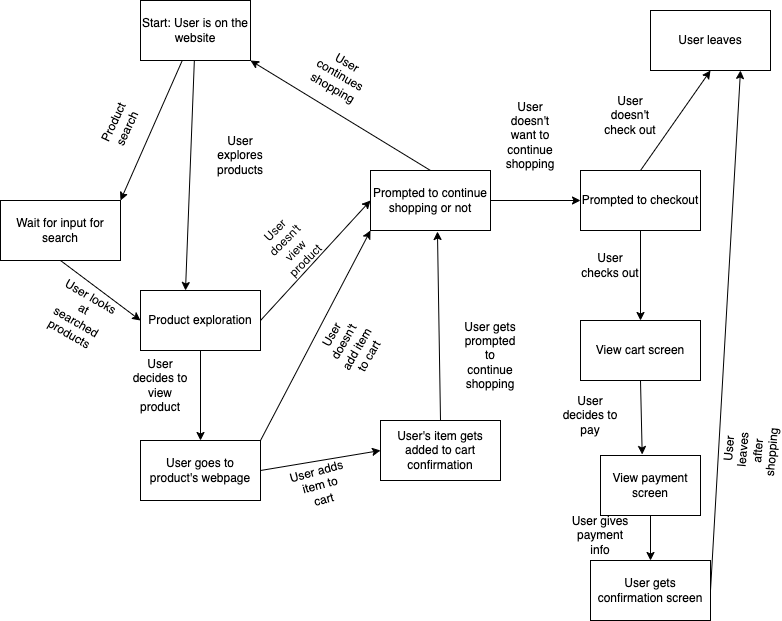

The diagram above was exported from draw.io. Its source (the exported page's mxGraphModel, read from the mxfile embedded in the PNG):
<mxGraphModel dx="642" dy="572" grid="1" gridSize="10" guides="1" tooltips="1" connect="1" arrows="1" fold="1" page="1" pageScale="1" pageWidth="850" pageHeight="1100" math="0" shadow="0">
  <root>
    <mxCell id="0" />
    <mxCell id="1" parent="0" />
    <mxCell id="4" style="edgeStyle=none;html=1;entryX=1;entryY=0;entryDx=0;entryDy=0;" edge="1" parent="1" source="2" target="3">
      <mxGeometry relative="1" as="geometry" />
    </mxCell>
    <mxCell id="8" style="edgeStyle=none;html=1;entryX=0.375;entryY=0;entryDx=0;entryDy=0;entryPerimeter=0;" edge="1" parent="1" source="2" target="7">
      <mxGeometry relative="1" as="geometry" />
    </mxCell>
    <mxCell id="2" value="Start: User is on the website" style="rounded=0;whiteSpace=wrap;html=1;" vertex="1" parent="1">
      <mxGeometry x="210" y="40" width="110" height="60" as="geometry" />
    </mxCell>
    <mxCell id="10" style="edgeStyle=none;html=1;exitX=0.5;exitY=1;exitDx=0;exitDy=0;entryX=0;entryY=0.5;entryDx=0;entryDy=0;" edge="1" parent="1" source="3" target="7">
      <mxGeometry relative="1" as="geometry" />
    </mxCell>
    <mxCell id="3" value="Wait for input for search" style="rounded=0;whiteSpace=wrap;html=1;" vertex="1" parent="1">
      <mxGeometry x="70" y="240" width="120" height="60" as="geometry" />
    </mxCell>
    <mxCell id="5" value="Product search" style="text;html=1;strokeColor=none;fillColor=none;align=center;verticalAlign=middle;whiteSpace=wrap;rounded=0;rotation=-65;" vertex="1" parent="1">
      <mxGeometry x="160" y="150" width="60" height="30" as="geometry" />
    </mxCell>
    <mxCell id="19" style="edgeStyle=none;html=1;entryX=0.5;entryY=0;entryDx=0;entryDy=0;" edge="1" parent="1" source="7" target="12">
      <mxGeometry relative="1" as="geometry" />
    </mxCell>
    <mxCell id="34" style="edgeStyle=none;html=1;exitX=1;exitY=0.5;exitDx=0;exitDy=0;entryX=0;entryY=0.5;entryDx=0;entryDy=0;" edge="1" parent="1" source="7" target="23">
      <mxGeometry relative="1" as="geometry" />
    </mxCell>
    <mxCell id="7" value="Product exploration" style="rounded=0;whiteSpace=wrap;html=1;" vertex="1" parent="1">
      <mxGeometry x="210" y="330" width="120" height="60" as="geometry" />
    </mxCell>
    <mxCell id="9" value="User explores products" style="text;html=1;strokeColor=none;fillColor=none;align=center;verticalAlign=middle;whiteSpace=wrap;rounded=0;rotation=0;" vertex="1" parent="1">
      <mxGeometry x="280" y="180" width="60" height="30" as="geometry" />
    </mxCell>
    <mxCell id="11" value="User looks at searched products" style="text;html=1;strokeColor=none;fillColor=none;align=center;verticalAlign=middle;whiteSpace=wrap;rounded=0;rotation=30;" vertex="1" parent="1">
      <mxGeometry x="120" y="340" width="60" height="30" as="geometry" />
    </mxCell>
    <mxCell id="22" style="edgeStyle=none;html=1;exitX=1;exitY=0.5;exitDx=0;exitDy=0;entryX=0;entryY=0.5;entryDx=0;entryDy=0;" edge="1" parent="1" source="12" target="21">
      <mxGeometry relative="1" as="geometry" />
    </mxCell>
    <mxCell id="25" style="edgeStyle=none;html=1;exitX=1;exitY=0;exitDx=0;exitDy=0;entryX=0;entryY=1;entryDx=0;entryDy=0;" edge="1" parent="1" source="12" target="23">
      <mxGeometry relative="1" as="geometry" />
    </mxCell>
    <mxCell id="12" value="User goes to product's webpage" style="rounded=0;whiteSpace=wrap;html=1;" vertex="1" parent="1">
      <mxGeometry x="210" y="480" width="120" height="60" as="geometry" />
    </mxCell>
    <mxCell id="20" value="User decides to view product" style="text;html=1;strokeColor=none;fillColor=none;align=center;verticalAlign=middle;whiteSpace=wrap;rounded=0;rotation=0;" vertex="1" parent="1">
      <mxGeometry x="200" y="410" width="60" height="30" as="geometry" />
    </mxCell>
    <mxCell id="36" style="edgeStyle=none;html=1;exitX=0.5;exitY=0;exitDx=0;exitDy=0;entryX=0.558;entryY=1.017;entryDx=0;entryDy=0;entryPerimeter=0;" edge="1" parent="1" source="21" target="23">
      <mxGeometry relative="1" as="geometry" />
    </mxCell>
    <mxCell id="21" value="User's item gets added to cart confirmation" style="rounded=0;whiteSpace=wrap;html=1;" vertex="1" parent="1">
      <mxGeometry x="450" y="460" width="120" height="60" as="geometry" />
    </mxCell>
    <mxCell id="28" style="edgeStyle=none;html=1;exitX=1;exitY=0.5;exitDx=0;exitDy=0;entryX=0;entryY=0.5;entryDx=0;entryDy=0;" edge="1" parent="1" source="23" target="27">
      <mxGeometry relative="1" as="geometry" />
    </mxCell>
    <mxCell id="38" style="edgeStyle=none;html=1;exitX=0.5;exitY=0;exitDx=0;exitDy=0;entryX=1;entryY=1;entryDx=0;entryDy=0;" edge="1" parent="1" source="23" target="2">
      <mxGeometry relative="1" as="geometry" />
    </mxCell>
    <mxCell id="23" value="Prompted to continue shopping or not" style="rounded=0;whiteSpace=wrap;html=1;" vertex="1" parent="1">
      <mxGeometry x="440" y="210" width="120" height="60" as="geometry" />
    </mxCell>
    <mxCell id="24" value="User adds item to cart" style="text;html=1;strokeColor=none;fillColor=none;align=center;verticalAlign=middle;whiteSpace=wrap;rounded=0;rotation=-15;" vertex="1" parent="1">
      <mxGeometry x="360" y="510" width="60" height="30" as="geometry" />
    </mxCell>
    <mxCell id="26" value="User doesn't add item to cart" style="text;html=1;strokeColor=none;fillColor=none;align=center;verticalAlign=middle;whiteSpace=wrap;rounded=0;rotation=-60;" vertex="1" parent="1">
      <mxGeometry x="390" y="370" width="60" height="30" as="geometry" />
    </mxCell>
    <mxCell id="31" style="edgeStyle=none;html=1;exitX=0.5;exitY=0;exitDx=0;exitDy=0;entryX=0.5;entryY=1;entryDx=0;entryDy=0;" edge="1" parent="1" source="27" target="30">
      <mxGeometry relative="1" as="geometry" />
    </mxCell>
    <mxCell id="42" style="edgeStyle=none;html=1;exitX=0.5;exitY=1;exitDx=0;exitDy=0;entryX=0.5;entryY=0;entryDx=0;entryDy=0;" edge="1" parent="1" source="27" target="41">
      <mxGeometry relative="1" as="geometry" />
    </mxCell>
    <mxCell id="27" value="Prompted to checkout" style="rounded=0;whiteSpace=wrap;html=1;" vertex="1" parent="1">
      <mxGeometry x="650" y="210" width="120" height="60" as="geometry" />
    </mxCell>
    <mxCell id="29" value="User doesn't want to continue shopping" style="text;html=1;strokeColor=none;fillColor=none;align=center;verticalAlign=middle;whiteSpace=wrap;rounded=0;rotation=0;" vertex="1" parent="1">
      <mxGeometry x="570" y="160" width="60" height="30" as="geometry" />
    </mxCell>
    <mxCell id="30" value="User leaves" style="rounded=0;whiteSpace=wrap;html=1;" vertex="1" parent="1">
      <mxGeometry x="720" y="50" width="120" height="60" as="geometry" />
    </mxCell>
    <mxCell id="32" value="User doesn't check out" style="text;html=1;strokeColor=none;fillColor=none;align=center;verticalAlign=middle;whiteSpace=wrap;rounded=0;rotation=0;" vertex="1" parent="1">
      <mxGeometry x="670" y="140" width="60" height="30" as="geometry" />
    </mxCell>
    <mxCell id="35" value="User doesn't view product" style="text;html=1;strokeColor=none;fillColor=none;align=center;verticalAlign=middle;whiteSpace=wrap;rounded=0;rotation=-45;" vertex="1" parent="1">
      <mxGeometry x="330" y="270" width="60" height="30" as="geometry" />
    </mxCell>
    <mxCell id="37" value="User gets prompted to continue shopping" style="text;html=1;strokeColor=none;fillColor=none;align=center;verticalAlign=middle;whiteSpace=wrap;rounded=0;rotation=0;" vertex="1" parent="1">
      <mxGeometry x="530" y="360" width="60" height="70" as="geometry" />
    </mxCell>
    <mxCell id="39" value="User continues shopping" style="text;html=1;strokeColor=none;fillColor=none;align=center;verticalAlign=middle;whiteSpace=wrap;rounded=0;rotation=30;" vertex="1" parent="1">
      <mxGeometry x="380" y="100" width="60" height="30" as="geometry" />
    </mxCell>
    <mxCell id="45" style="edgeStyle=none;html=1;exitX=0.5;exitY=1;exitDx=0;exitDy=0;entryX=0.417;entryY=-0.017;entryDx=0;entryDy=0;entryPerimeter=0;" edge="1" parent="1" source="41" target="44">
      <mxGeometry relative="1" as="geometry" />
    </mxCell>
    <mxCell id="41" value="View cart screen" style="rounded=0;whiteSpace=wrap;html=1;" vertex="1" parent="1">
      <mxGeometry x="650" y="360" width="120" height="60" as="geometry" />
    </mxCell>
    <mxCell id="43" value="User checks out" style="text;html=1;strokeColor=none;fillColor=none;align=center;verticalAlign=middle;whiteSpace=wrap;rounded=0;rotation=0;" vertex="1" parent="1">
      <mxGeometry x="650" y="290" width="60" height="30" as="geometry" />
    </mxCell>
    <mxCell id="56" style="edgeStyle=none;html=1;exitX=0.5;exitY=1;exitDx=0;exitDy=0;" edge="1" parent="1" source="44" target="54">
      <mxGeometry relative="1" as="geometry" />
    </mxCell>
    <mxCell id="44" value="View payment screen" style="rounded=0;whiteSpace=wrap;html=1;" vertex="1" parent="1">
      <mxGeometry x="670" y="495" width="100" height="60" as="geometry" />
    </mxCell>
    <mxCell id="46" value="User gives payment info" style="text;html=1;strokeColor=none;fillColor=none;align=center;verticalAlign=middle;whiteSpace=wrap;rounded=0;rotation=0;" vertex="1" parent="1">
      <mxGeometry x="640" y="560" width="60" height="30" as="geometry" />
    </mxCell>
    <mxCell id="58" style="edgeStyle=none;html=1;exitX=1;exitY=0.5;exitDx=0;exitDy=0;entryX=0.75;entryY=1;entryDx=0;entryDy=0;" edge="1" parent="1" source="54" target="30">
      <mxGeometry relative="1" as="geometry" />
    </mxCell>
    <mxCell id="54" value="User gets confirmation screen" style="rounded=0;whiteSpace=wrap;html=1;" vertex="1" parent="1">
      <mxGeometry x="660" y="600" width="120" height="60" as="geometry" />
    </mxCell>
    <mxCell id="57" value="User decides to pay" style="text;html=1;strokeColor=none;fillColor=none;align=center;verticalAlign=middle;whiteSpace=wrap;rounded=0;rotation=0;" vertex="1" parent="1">
      <mxGeometry x="630" y="440" width="60" height="30" as="geometry" />
    </mxCell>
    <mxCell id="59" value="User leaves after shopping" style="text;html=1;strokeColor=none;fillColor=none;align=center;verticalAlign=middle;whiteSpace=wrap;rounded=0;rotation=-85;" vertex="1" parent="1">
      <mxGeometry x="790" y="475" width="60" height="30" as="geometry" />
    </mxCell>
  </root>
</mxGraphModel>